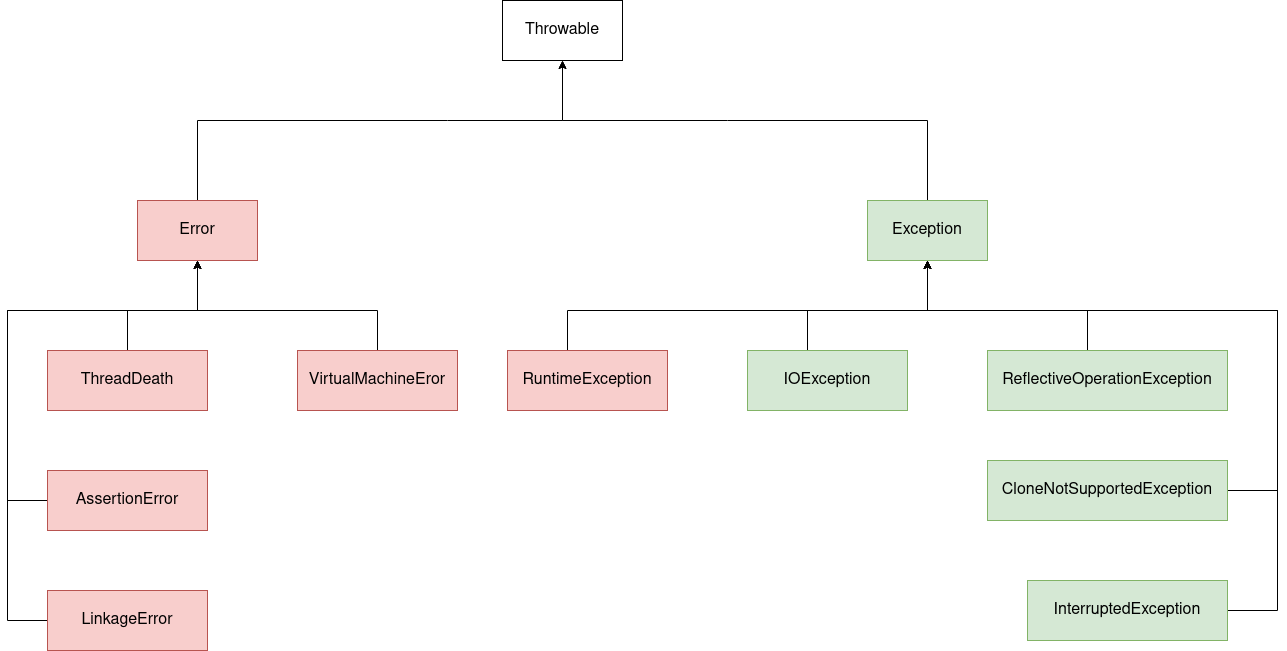

The diagram above was exported from draw.io. Its source (the exported page's mxGraphModel, read from the mxfile embedded in the PNG):
<mxGraphModel dx="2511" dy="1494" grid="1" gridSize="10" guides="1" tooltips="1" connect="1" arrows="1" fold="1" page="1" pageScale="1" pageWidth="850" pageHeight="1100" math="0" shadow="0">
  <root>
    <mxCell id="0" />
    <mxCell id="1" parent="0" />
    <mxCell id="1wSHy4zRg1lrWAZxOVCp-1" value="&lt;p style=&quot;font-size: 16px;&quot;&gt;&lt;font style=&quot;font-size: 16px;&quot;&gt;Throwable&lt;/font&gt;&lt;/p&gt;" style="rounded=0;whiteSpace=wrap;html=1;fontSize=16;movable=1;resizable=1;rotatable=1;deletable=1;editable=1;locked=0;connectable=1;" vertex="1" parent="1">
      <mxGeometry x="365" y="120" width="120" height="60" as="geometry" />
    </mxCell>
    <mxCell id="1wSHy4zRg1lrWAZxOVCp-6" style="edgeStyle=orthogonalEdgeStyle;rounded=0;orthogonalLoop=1;jettySize=auto;html=1;entryX=0.5;entryY=1;entryDx=0;entryDy=0;" edge="1" parent="1" source="1wSHy4zRg1lrWAZxOVCp-2" target="1wSHy4zRg1lrWAZxOVCp-1">
      <mxGeometry relative="1" as="geometry">
        <Array as="points">
          <mxPoint x="590" y="240" />
          <mxPoint x="440" y="240" />
        </Array>
      </mxGeometry>
    </mxCell>
    <mxCell id="1wSHy4zRg1lrWAZxOVCp-2" value="&lt;font style=&quot;font-size: 16px;&quot;&gt;Exception&lt;/font&gt;" style="rounded=0;whiteSpace=wrap;html=1;fontSize=16;movable=1;resizable=1;rotatable=1;deletable=1;editable=1;locked=0;connectable=1;fillColor=#d5e8d4;strokeColor=#82b366;" vertex="1" parent="1">
      <mxGeometry x="730" y="320" width="120" height="60" as="geometry" />
    </mxCell>
    <mxCell id="1wSHy4zRg1lrWAZxOVCp-4" style="edgeStyle=orthogonalEdgeStyle;rounded=0;orthogonalLoop=1;jettySize=auto;html=1;entryX=0.5;entryY=1;entryDx=0;entryDy=0;" edge="1" parent="1" source="1wSHy4zRg1lrWAZxOVCp-3" target="1wSHy4zRg1lrWAZxOVCp-1">
      <mxGeometry relative="1" as="geometry">
        <Array as="points">
          <mxPoint x="310" y="240" />
          <mxPoint x="440" y="240" />
        </Array>
      </mxGeometry>
    </mxCell>
    <mxCell id="1wSHy4zRg1lrWAZxOVCp-3" value="Error" style="rounded=0;whiteSpace=wrap;html=1;fontSize=16;movable=1;resizable=1;rotatable=1;deletable=1;editable=1;locked=0;connectable=1;fillColor=#f8cecc;strokeColor=#b85450;" vertex="1" parent="1">
      <mxGeometry y="320" width="120" height="60" as="geometry" />
    </mxCell>
    <mxCell id="1wSHy4zRg1lrWAZxOVCp-12" style="edgeStyle=orthogonalEdgeStyle;rounded=0;orthogonalLoop=1;jettySize=auto;html=1;" edge="1" parent="1" source="1wSHy4zRg1lrWAZxOVCp-8" target="1wSHy4zRg1lrWAZxOVCp-3">
      <mxGeometry relative="1" as="geometry">
        <Array as="points">
          <mxPoint x="-130" y="740" />
          <mxPoint x="-130" y="430" />
          <mxPoint x="60" y="430" />
        </Array>
      </mxGeometry>
    </mxCell>
    <mxCell id="1wSHy4zRg1lrWAZxOVCp-8" value="LinkageError" style="rounded=0;whiteSpace=wrap;html=1;fontSize=16;movable=1;resizable=1;rotatable=1;deletable=1;editable=1;locked=0;connectable=1;fillColor=#f8cecc;strokeColor=#b85450;" vertex="1" parent="1">
      <mxGeometry x="-90" y="710" width="160" height="60" as="geometry" />
    </mxCell>
    <mxCell id="1wSHy4zRg1lrWAZxOVCp-13" style="edgeStyle=orthogonalEdgeStyle;rounded=0;orthogonalLoop=1;jettySize=auto;html=1;" edge="1" parent="1" source="1wSHy4zRg1lrWAZxOVCp-9" target="1wSHy4zRg1lrWAZxOVCp-3">
      <mxGeometry relative="1" as="geometry">
        <Array as="points">
          <mxPoint x="-130" y="620" />
          <mxPoint x="-130" y="430" />
          <mxPoint x="60" y="430" />
        </Array>
      </mxGeometry>
    </mxCell>
    <mxCell id="1wSHy4zRg1lrWAZxOVCp-9" value="AssertionError" style="rounded=0;whiteSpace=wrap;html=1;fontSize=16;movable=1;resizable=1;rotatable=1;deletable=1;editable=1;locked=0;connectable=1;fillColor=#f8cecc;strokeColor=#b85450;" vertex="1" parent="1">
      <mxGeometry x="-90" y="590" width="160" height="60" as="geometry" />
    </mxCell>
    <mxCell id="1wSHy4zRg1lrWAZxOVCp-14" style="edgeStyle=orthogonalEdgeStyle;rounded=0;orthogonalLoop=1;jettySize=auto;html=1;" edge="1" parent="1" source="1wSHy4zRg1lrWAZxOVCp-10" target="1wSHy4zRg1lrWAZxOVCp-3">
      <mxGeometry relative="1" as="geometry">
        <Array as="points">
          <mxPoint x="-10" y="430" />
          <mxPoint x="60" y="430" />
        </Array>
      </mxGeometry>
    </mxCell>
    <mxCell id="1wSHy4zRg1lrWAZxOVCp-10" value="ThreadDeath" style="rounded=0;whiteSpace=wrap;html=1;fontSize=16;movable=1;resizable=1;rotatable=1;deletable=1;editable=1;locked=0;connectable=1;fillColor=#f8cecc;strokeColor=#b85450;" vertex="1" parent="1">
      <mxGeometry x="-90" y="470" width="160" height="60" as="geometry" />
    </mxCell>
    <mxCell id="1wSHy4zRg1lrWAZxOVCp-15" style="edgeStyle=orthogonalEdgeStyle;rounded=0;orthogonalLoop=1;jettySize=auto;html=1;" edge="1" parent="1" source="1wSHy4zRg1lrWAZxOVCp-11" target="1wSHy4zRg1lrWAZxOVCp-3">
      <mxGeometry relative="1" as="geometry">
        <Array as="points">
          <mxPoint x="240" y="430" />
          <mxPoint x="60" y="430" />
        </Array>
      </mxGeometry>
    </mxCell>
    <mxCell id="1wSHy4zRg1lrWAZxOVCp-11" value="VirtualMachineEror" style="rounded=0;whiteSpace=wrap;html=1;fontSize=16;movable=1;resizable=1;rotatable=1;deletable=1;editable=1;locked=0;connectable=1;fillColor=#f8cecc;strokeColor=#b85450;" vertex="1" parent="1">
      <mxGeometry x="160" y="470" width="160" height="60" as="geometry" />
    </mxCell>
    <mxCell id="1wSHy4zRg1lrWAZxOVCp-26" style="edgeStyle=orthogonalEdgeStyle;rounded=0;orthogonalLoop=1;jettySize=auto;html=1;" edge="1" parent="1" source="1wSHy4zRg1lrWAZxOVCp-16" target="1wSHy4zRg1lrWAZxOVCp-2">
      <mxGeometry relative="1" as="geometry">
        <Array as="points">
          <mxPoint x="430" y="430" />
          <mxPoint x="790" y="430" />
        </Array>
      </mxGeometry>
    </mxCell>
    <mxCell id="1wSHy4zRg1lrWAZxOVCp-16" value="RuntimeException" style="rounded=0;whiteSpace=wrap;html=1;fontSize=16;movable=1;resizable=1;rotatable=1;deletable=1;editable=1;locked=0;connectable=1;fillColor=#f8cecc;strokeColor=#b85450;" vertex="1" parent="1">
      <mxGeometry x="370" y="470" width="160" height="60" as="geometry" />
    </mxCell>
    <mxCell id="1wSHy4zRg1lrWAZxOVCp-27" style="edgeStyle=orthogonalEdgeStyle;rounded=0;orthogonalLoop=1;jettySize=auto;html=1;" edge="1" parent="1" source="1wSHy4zRg1lrWAZxOVCp-17" target="1wSHy4zRg1lrWAZxOVCp-2">
      <mxGeometry relative="1" as="geometry">
        <Array as="points">
          <mxPoint x="670" y="430" />
          <mxPoint x="790" y="430" />
        </Array>
      </mxGeometry>
    </mxCell>
    <mxCell id="1wSHy4zRg1lrWAZxOVCp-17" value="IOException" style="rounded=0;whiteSpace=wrap;html=1;fontSize=16;movable=1;resizable=1;rotatable=1;deletable=1;editable=1;locked=0;connectable=1;fillColor=#d5e8d4;strokeColor=#82b366;" vertex="1" parent="1">
      <mxGeometry x="610" y="470" width="160" height="60" as="geometry" />
    </mxCell>
    <mxCell id="1wSHy4zRg1lrWAZxOVCp-28" style="edgeStyle=orthogonalEdgeStyle;rounded=0;orthogonalLoop=1;jettySize=auto;html=1;" edge="1" parent="1" source="1wSHy4zRg1lrWAZxOVCp-18" target="1wSHy4zRg1lrWAZxOVCp-2">
      <mxGeometry relative="1" as="geometry">
        <Array as="points">
          <mxPoint x="950" y="430" />
          <mxPoint x="790" y="430" />
        </Array>
      </mxGeometry>
    </mxCell>
    <mxCell id="1wSHy4zRg1lrWAZxOVCp-18" value="ReflectiveOperationException" style="rounded=0;whiteSpace=wrap;html=1;fontSize=16;movable=1;resizable=1;rotatable=1;deletable=1;editable=1;locked=0;connectable=1;fillColor=#d5e8d4;strokeColor=#82b366;" vertex="1" parent="1">
      <mxGeometry x="850" y="470" width="240" height="60" as="geometry" />
    </mxCell>
    <mxCell id="1wSHy4zRg1lrWAZxOVCp-29" style="edgeStyle=orthogonalEdgeStyle;rounded=0;orthogonalLoop=1;jettySize=auto;html=1;" edge="1" parent="1" source="1wSHy4zRg1lrWAZxOVCp-19" target="1wSHy4zRg1lrWAZxOVCp-2">
      <mxGeometry relative="1" as="geometry">
        <Array as="points">
          <mxPoint x="1140" y="610" />
          <mxPoint x="1140" y="430" />
          <mxPoint x="790" y="430" />
        </Array>
      </mxGeometry>
    </mxCell>
    <mxCell id="1wSHy4zRg1lrWAZxOVCp-19" value="CloneNotSupportedException" style="rounded=0;whiteSpace=wrap;html=1;fontSize=16;movable=1;resizable=1;rotatable=1;deletable=1;editable=1;locked=0;connectable=1;fillColor=#d5e8d4;strokeColor=#82b366;" vertex="1" parent="1">
      <mxGeometry x="850" y="580" width="240" height="60" as="geometry" />
    </mxCell>
    <mxCell id="1wSHy4zRg1lrWAZxOVCp-30" style="edgeStyle=orthogonalEdgeStyle;rounded=0;orthogonalLoop=1;jettySize=auto;html=1;" edge="1" parent="1" source="1wSHy4zRg1lrWAZxOVCp-20" target="1wSHy4zRg1lrWAZxOVCp-2">
      <mxGeometry relative="1" as="geometry">
        <Array as="points">
          <mxPoint x="1140" y="730" />
          <mxPoint x="1140" y="430" />
          <mxPoint x="790" y="430" />
        </Array>
      </mxGeometry>
    </mxCell>
    <mxCell id="1wSHy4zRg1lrWAZxOVCp-20" value="InterruptedException" style="rounded=0;whiteSpace=wrap;html=1;fontSize=16;movable=1;resizable=1;rotatable=1;deletable=1;editable=1;locked=0;connectable=1;fillColor=#d5e8d4;strokeColor=#82b366;" vertex="1" parent="1">
      <mxGeometry x="890" y="700" width="200" height="60" as="geometry" />
    </mxCell>
  </root>
</mxGraphModel>